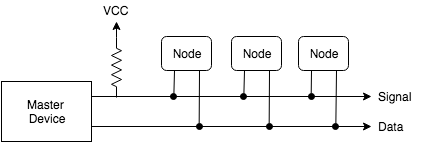

The diagram above was exported from draw.io. Its source (the exported page's mxGraphModel, read from the mxfile embedded in the PNG):
<mxGraphModel dx="787" dy="460" grid="1" gridSize="10" guides="1" tooltips="1" connect="1" arrows="1" fold="1" page="1" pageScale="1" pageWidth="850" pageHeight="1100" background="#ffffff" math="0" shadow="0">
  <root>
    <mxCell id="0" />
    <mxCell id="1" parent="0" />
    <mxCell id="2" value="Master&amp;nbsp;&lt;div&gt;Device&lt;/div&gt;" style="whiteSpace=wrap;html=1;" vertex="1" parent="1">
      <mxGeometry x="20" y="150" width="90" height="60" as="geometry" />
    </mxCell>
    <mxCell id="3" style="edgeStyle=orthogonalEdgeStyle;rounded=0;html=1;exitX=1;exitY=0.25;jettySize=auto;orthogonalLoop=1;" edge="1" source="2" parent="1">
      <mxGeometry x="110" y="165" as="geometry">
        <mxPoint x="390" y="165" as="targetPoint" />
      </mxGeometry>
    </mxCell>
    <mxCell id="4" style="edgeStyle=orthogonalEdgeStyle;rounded=0;html=1;exitX=1;exitY=0.75;jettySize=auto;orthogonalLoop=1;" edge="1" source="2" parent="1">
      <mxGeometry x="110" y="195" as="geometry">
        <mxPoint x="390" y="195" as="targetPoint" />
      </mxGeometry>
    </mxCell>
    <mxCell id="5" value="" style="verticalLabelPosition=bottom;shadow=0;dashed=0;align=center;fillColor=#ffffff;html=1;verticalAlign=top;strokeWidth=1;shape=mxgraph.electrical.resistors.resistor_2;direction=south;" vertex="1" parent="1">
      <mxGeometry x="130" y="106" width="10" height="60" as="geometry" />
    </mxCell>
    <mxCell id="6" style="edgeStyle=none;rounded=0;html=1;exitX=0;exitY=0.5;exitPerimeter=0;jettySize=auto;orthogonalLoop=1;strokeColor=#000000;" edge="1" source="5" parent="1">
      <mxGeometry x="135" y="90" as="geometry">
        <mxPoint x="135" y="90" as="targetPoint" />
      </mxGeometry>
    </mxCell>
    <mxCell id="7" value="VCC" style="text;html=1;resizable=0;autosize=1;align=left;verticalAlign=top;spacingTop=-4;points=[];direction=east;" vertex="1" parent="1">
      <mxGeometry x="120" y="70" width="40" height="20" as="geometry" />
    </mxCell>
    <mxCell id="8" value="Signal" style="text;html=1;resizable=0;autosize=1;align=left;verticalAlign=top;spacingTop=-4;points=[];" vertex="1" parent="1">
      <mxGeometry x="395" y="156" width="50" height="20" as="geometry" />
    </mxCell>
    <mxCell id="9" style="edgeStyle=none;rounded=0;html=1;exitX=0.25;exitY=1;endArrow=oval;endFill=1;jettySize=auto;orthogonalLoop=1;strokeColor=#000000;" edge="1" source="11" parent="1">
      <mxGeometry x="192.33333333333337" y="139" as="geometry">
        <mxPoint x="192.33333333333337" y="165" as="targetPoint" />
      </mxGeometry>
    </mxCell>
    <mxCell id="10" style="edgeStyle=none;rounded=0;html=1;exitX=0.75;exitY=1;endArrow=oval;endFill=1;jettySize=auto;orthogonalLoop=1;strokeColor=#000000;" edge="1" source="11" parent="1">
      <mxGeometry x="217.66666666666663" y="139" as="geometry">
        <mxPoint x="217.66666666666663" y="195" as="targetPoint" />
      </mxGeometry>
    </mxCell>
    <mxCell id="11" value="Node" style="rounded=1;whiteSpace=wrap;html=1;" vertex="1" parent="1">
      <mxGeometry x="180" y="105" width="50" height="34" as="geometry" />
    </mxCell>
    <mxCell id="12" value="Node" style="rounded=1;whiteSpace=wrap;html=1;" vertex="1" parent="1">
      <mxGeometry x="250" y="105" width="50" height="34" as="geometry" />
    </mxCell>
    <mxCell id="13" value="Node" style="rounded=1;whiteSpace=wrap;html=1;" vertex="1" parent="1">
      <mxGeometry x="317" y="105" width="50" height="34" as="geometry" />
    </mxCell>
    <mxCell id="14" style="edgeStyle=none;rounded=0;html=1;exitX=0.25;exitY=1;startArrow=none;startFill=0;endArrow=oval;endFill=1;jettySize=auto;orthogonalLoop=1;strokeColor=#000000;" edge="1" source="12" parent="1">
      <mxGeometry x="262.3333333333335" y="139" as="geometry">
        <mxPoint x="262.3333333333335" y="165" as="targetPoint" />
      </mxGeometry>
    </mxCell>
    <mxCell id="15" style="edgeStyle=none;rounded=0;html=1;exitX=0.75;exitY=1;startArrow=none;startFill=0;endArrow=oval;endFill=1;jettySize=auto;orthogonalLoop=1;strokeColor=#000000;" edge="1" source="12" parent="1">
      <mxGeometry x="287.6666666666665" y="139" as="geometry">
        <mxPoint x="287.6666666666665" y="195" as="targetPoint" />
      </mxGeometry>
    </mxCell>
    <mxCell id="16" style="edgeStyle=none;rounded=0;html=1;exitX=0.25;exitY=1;startArrow=none;startFill=0;endArrow=oval;endFill=1;jettySize=auto;orthogonalLoop=1;strokeColor=#000000;" edge="1" source="13" parent="1">
      <mxGeometry x="329.6666666666665" y="139" as="geometry">
        <mxPoint x="329.6666666666665" y="165" as="targetPoint" />
      </mxGeometry>
    </mxCell>
    <mxCell id="17" style="edgeStyle=none;rounded=0;html=1;exitX=0.75;exitY=1;startArrow=none;startFill=0;endArrow=oval;endFill=1;jettySize=auto;orthogonalLoop=1;strokeColor=#000000;" edge="1" source="13" parent="1">
      <mxGeometry x="354.3333333333335" y="139" as="geometry">
        <mxPoint x="354.3333333333335" y="195" as="targetPoint" />
      </mxGeometry>
    </mxCell>
    <mxCell id="18" value="Data" style="text;html=1;resizable=0;autosize=1;align=left;verticalAlign=top;spacingTop=-4;points=[];" vertex="1" parent="1">
      <mxGeometry x="395" y="186" width="40" height="20" as="geometry" />
    </mxCell>
  </root>
</mxGraphModel>